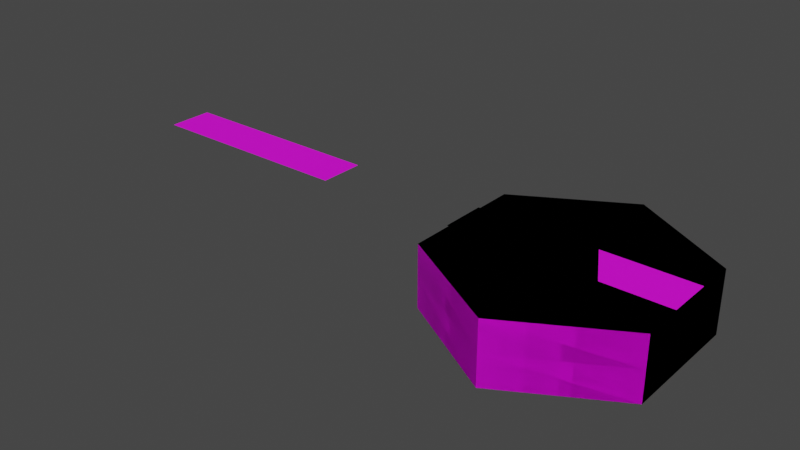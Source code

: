 # Source: Environment.blend  (saved by Blender 3.6.11; exported with 4.5.12 LTS)
import bpy
from mathutils import Matrix  # noqa: F401  (used for matrix-valued properties, if any)

bpy.ops.wm.read_factory_settings(use_empty=True)
scene = bpy.context.scene
scene.name = 'Scene'

# ---- collections
col_collection = bpy.data.collections.new('Collection'); scene.collection.children.link(col_collection)

# ---- images (referenced by path relative to the original .blend; pixels are not part of the script)
import os
ASSET_DIR = os.environ.get("B2B_ASSET_DIR", "")  # directory of the original .blend (textures are referenced by path, not embedded)
HERE = os.path.dirname(os.path.abspath(__file__))  # packed textures are extracted next to this script under _unpacked/

def load_image(name, relpath, width, height, colorspace="sRGB"):
    """Load a texture the original file referenced (path relative to the .blend, or extracted next to this script)."""
    p = next((c for c in (os.path.join(HERE, relpath), os.path.join(ASSET_DIR, relpath)) if relpath and os.path.exists(c)), "")
    if p:
        img = bpy.data.images.load(p, check_existing=True)
        img.name = name
    else:  # same state as the original file: an image datablock whose file is absent (Cycles renders it pink)
        img = bpy.data.images.new(name, width, height)
        img.source = "FILE"
        img.filepath = "//" + (relpath or name)
    img.colorspace_settings.name = colorspace
    return img
img_atlas_psd_001 = load_image('Atlas.psd.001', 'Atlas.psd', 1024, 1024, 'sRGB')
img_turnroad_psd = load_image('TurnRoad.psd', 'TurnRoad.psd', 1024, 1024, 'sRGB')
img_directroad_psd = load_image('DirectRoad.psd', 'DirectRoad.psd', 1024, 1024, 'sRGB')
img_endroad_psd = load_image('EndRoad.psd', 'EndRoad.psd', 1024, 1024, 'sRGB')

# ---- materials (node trees are filled in below, after node groups)
mat_atlas = bpy.data.materials.new('Atlas')
mat_atlas.use_transparent_shadow = False
mat_turnroad = bpy.data.materials.new('TurnRoad')
mat_turnroad.use_transparent_shadow = False
mat_straightroad = bpy.data.materials.new('StraightRoad')
mat_straightroad.use_transparent_shadow = False
mat_endroad = bpy.data.materials.new('EndRoad')
mat_endroad.use_transparent_shadow = False

# ---- material node trees
mat_atlas.use_nodes = True; mat_atlas.node_tree.nodes.clear()
_N = mat_atlas.node_tree.nodes; _L = mat_atlas.node_tree.links
n0 = _N.new('ShaderNodeBsdfPrincipled'); n0.name = 'Principled BSDF'; n0.location = (10, 300)
n0.distribution = 'GGX'
n0.subsurface_method = 'RANDOM_WALK_SKIN'
n0.inputs[3].default_value = 1.45
n0.inputs[27].default_value = (0.0, 0.0, 0.0, 1.0)
n0.inputs[28].default_value = 1.0
n1 = _N.new('ShaderNodeOutputMaterial'); n1.name = 'Material Output'; n1.location = (300, 300)
n2 = _N.new('ShaderNodeTexImage'); n2.name = 'Image Texture'; n2.location = (-280, 260)
n2.image = img_atlas_psd_001
_L.new(n0.outputs[0], n1.inputs[0])
_L.new(n2.outputs[0], n0.inputs[0])
n1.is_active_output = True
mat_turnroad.use_nodes = True; mat_turnroad.node_tree.nodes.clear()
_N = mat_turnroad.node_tree.nodes; _L = mat_turnroad.node_tree.links
n0 = _N.new('ShaderNodeBsdfPrincipled'); n0.name = 'Principled BSDF'; n0.location = (10, 300)
n0.distribution = 'GGX'
n0.subsurface_method = 'RANDOM_WALK_SKIN'
n0.inputs[3].default_value = 1.45
n0.inputs[27].default_value = (0.0, 0.0, 0.0, 1.0)
n0.inputs[28].default_value = 1.0
n1 = _N.new('ShaderNodeOutputMaterial'); n1.name = 'Material Output'; n1.location = (300, 300)
n2 = _N.new('ShaderNodeTexImage'); n2.name = 'Image Texture'; n2.location = (-280, 260)
n2.image = img_turnroad_psd
_L.new(n0.outputs[0], n1.inputs[0])
_L.new(n2.outputs[0], n0.inputs[0])
n1.is_active_output = True
mat_straightroad.use_nodes = True; mat_straightroad.node_tree.nodes.clear()
_N = mat_straightroad.node_tree.nodes; _L = mat_straightroad.node_tree.links
n0 = _N.new('ShaderNodeBsdfPrincipled'); n0.name = 'Principled BSDF'; n0.location = (10, 300)
n0.distribution = 'GGX'
n0.subsurface_method = 'RANDOM_WALK_SKIN'
n0.inputs[3].default_value = 1.45
n0.inputs[27].default_value = (0.0, 0.0, 0.0, 1.0)
n0.inputs[28].default_value = 1.0
n1 = _N.new('ShaderNodeOutputMaterial'); n1.name = 'Material Output'; n1.location = (300, 300)
n2 = _N.new('ShaderNodeTexImage'); n2.name = 'Image Texture'; n2.location = (-280, 260)
n2.image = img_directroad_psd
_L.new(n0.outputs[0], n1.inputs[0])
_L.new(n2.outputs[0], n0.inputs[0])
n1.is_active_output = True
mat_endroad.use_nodes = True; mat_endroad.node_tree.nodes.clear()
_N = mat_endroad.node_tree.nodes; _L = mat_endroad.node_tree.links
n0 = _N.new('ShaderNodeBsdfPrincipled'); n0.name = 'Principled BSDF'; n0.location = (10, 300)
n0.distribution = 'GGX'
n0.subsurface_method = 'RANDOM_WALK_SKIN'
n0.inputs[3].default_value = 1.45
n0.inputs[27].default_value = (0.0, 0.0, 0.0, 1.0)
n0.inputs[28].default_value = 1.0
n1 = _N.new('ShaderNodeOutputMaterial'); n1.name = 'Material Output'; n1.location = (300, 300)
n2 = _N.new('ShaderNodeTexImage'); n2.name = 'Image Texture'; n2.location = (-280, 260)
n2.image = img_endroad_psd
_L.new(n0.outputs[0], n1.inputs[0])
_L.new(n2.outputs[0], n0.inputs[0])
n1.is_active_output = True

# ---- world
world_world = bpy.data.worlds.new('World'); scene.world = world_world
world_world.use_nodes = True; world_world.node_tree.nodes.clear()
_N = world_world.node_tree.nodes; _L = world_world.node_tree.links
n0 = _N.new('ShaderNodeOutputWorld'); n0.name = 'World Output'; n0.location = (300, 300)
n1 = _N.new('ShaderNodeBackground'); n1.name = 'Background'; n1.location = (10, 300)
n1.inputs[0].default_value = (0.05088, 0.05088, 0.05088, 1.0)
_L.new(n1.outputs[0], n0.inputs[0])
n0.is_active_output = True
world_world.color = (0.05088, 0.05088, 0.05088)
world_world.use_sun_shadow = False
world_world.sun_shadow_jitter_overblur = 0.0

# ---- meshes
me_circle_003 = bpy.data.meshes.new('Circle.003')
me_circle_003.from_pydata([(0.0, 1.0, 0.0), (-0.866, 0.5, 0.0), (-0.866, -0.5, 0.0), (0.0, -1.0, 0.0), (0.866, -0.5, 0.0), (0.866, 0.5, 0.0), (-0.866, 0.5, -0.5), (0.0, 1.0, -0.5), (-0.866, -0.5, -0.5), (0.0, -1.0, -0.5), (0.866, -0.5, -0.5), (0.866, 0.5, -0.5), (0.866, -0.5, -0.25), (0.0, -1.0, -0.25), (-0.866, -0.5, -0.25), (-0.866, 0.5, -0.25), (0.866, 0.5, -0.25), (0.0, 1.0, -0.25)], [], [(1, 2, 3, 4, 5, 0), (6, 7, 11, 10, 9, 8), (13, 9, 10, 12), (15, 6, 8, 14), (12, 10, 11, 16), (14, 8, 9, 13), (17, 7, 6, 15), (16, 11, 7, 17), (5, 16, 17, 0), (0, 17, 15, 1), (2, 14, 13, 3), (4, 12, 16, 5), (1, 15, 14, 2), (3, 13, 12, 4)])
_uv = me_circle_003.uv_layers.new(name='UVMap')
_uv.uv.foreach_set('vector', [0.1059, 0.9081, 0.1059, 0.9081, 0.1059, 0.9081, 0.1059, 0.9081, 0.1059, 0.9081, 0.1059, 0.9081, 0.07624, 0.9926, 0.07624, 0.9926, 0.07624, 0.9926, 0.07624, 0.9926, 0.07624, 0.9926, 0.07624, 0.9926, 0.04733, 0.9965, 0.04733, 0.9965, 0.04733, 0.9965, 0.04733, 0.9965, 0.04733, 0.9965, 0.04733, 0.9965, 0.04733, 0.9965, 0.04733, 0.9965, 0.04733, 0.9965, 0.04733, 0.9965, 0.04733, 0.9965, 0.04733, 0.9965, 0.04733, 0.9965, 0.04733, 0.9965, 0.04733, 0.9965, 0.04733, 0.9965, 0.04733, 0.9965, 0.04733, 0.9965, 0.04733, 0.9965, 0.04733, 0.9965, 0.04733, 0.9965, 0.04733, 0.9965, 0.04733, 0.9965, 0.04733, 0.9965, 0.09117, 0.91, 0.09101, 0.9951, 0.09101, 0.9951, 0.09117, 0.91, 0.09117, 0.91, 0.09101, 0.9951, 0.09101, 0.9951, 0.09117, 0.91, 0.09117, 0.91, 0.09101, 0.9951, 0.09101, 0.9951, 0.09117, 0.91, 0.09117, 0.91, 0.09101, 0.9951, 0.09101, 0.9951, 0.09117, 0.91, 0.09117, 0.91, 0.09101, 0.9951, 0.09101, 0.9951, 0.09117, 0.91, 0.09117, 0.91, 0.09101, 0.9951, 0.09101, 0.9951, 0.09117, 0.91])
me_circle_003.materials.append(mat_atlas)
me_circle_003.update()
me_circle_004 = bpy.data.meshes.new('Circle.004')
me_circle_004.from_pydata([(0.0, 1.0, 0.0), (-0.866, 0.5, 0.0), (-0.866, -0.5, 0.0), (0.0, -1.0, 0.0), (0.866, -0.5, 0.0), (0.866, 0.5, 0.0), (-0.866, 0.5, -0.5), (0.0, 1.0, -0.5), (-0.866, -0.5, -0.5), (0.0, -1.0, -0.5), (0.866, -0.5, -0.5), (0.866, 0.5, -0.5)], [], [(1, 2, 3, 4, 5, 0), (6, 7, 11, 10, 9, 8), (3, 9, 10, 4), (1, 6, 8, 2), (4, 10, 11, 5), (2, 8, 9, 3), (0, 7, 6, 1), (5, 11, 7, 0)])
_uv = me_circle_004.uv_layers.new(name='UVMap')
_uv.uv.foreach_set('vector', [0.1651, 0.9615, 0.1651, 0.8866, 0.23, 0.8491, 0.2949, 0.8866, 0.2949, 0.9615, 0.23, 0.999, 0.3474, 0.9472, 0.3875, 0.9703, 0.4275, 0.9472, 0.4275, 0.9009, 0.3875, 0.8778, 0.3474, 0.9009, 0.3875, 0.8778, 0.3875, 0.8778, 0.4275, 0.9009, 0.4275, 0.9009, 0.3474, 0.9472, 0.3474, 0.9472, 0.3474, 0.9009, 0.3474, 0.9009, 0.4275, 0.9009, 0.4275, 0.9009, 0.4275, 0.9472, 0.4275, 0.9472, 0.3474, 0.9009, 0.3474, 0.9009, 0.3875, 0.8778, 0.3875, 0.8778, 0.3875, 0.9703, 0.3875, 0.9703, 0.3474, 0.9472, 0.3474, 0.9472, 0.4275, 0.9472, 0.4275, 0.9472, 0.3875, 0.9703, 0.3875, 0.9703])
me_circle_004.materials.append(mat_atlas)
me_circle_004.update()
me_circle_006 = bpy.data.meshes.new('Circle.006')
me_circle_006.from_pydata([(0.2669, -0.8459, 0.01252), (0.5992, -0.6541, 0.01252), (0.5102, -0.5, 0.01252), (0.06714, -0.5, 0.01252), (0.1158, 0.1831, 0.01252), (0.3273, -0.1831, 0.01252), (-0.866, 0.1831, 0.01252), (-0.866, -0.1831, 0.01252), (-0.1158, -0.1831, 0.01252), (-0.3273, 0.1831, 0.01252), (-0.6831, 0.1831, 0.01252), (-0.4716, -0.1831, 0.01252)], [], [(2, 3, 0, 1), (5, 8, 3, 2), (6, 7, 11, 10), (5, 4, 9, 8), (8, 9, 10, 11)])
_uv = me_circle_006.uv_layers.new(name='UVMap')
_uv.uv.foreach_set('vector', [0.736, 0.293, 0.5665, 0.293, 0.6429, 0.1519, 0.77, 0.2302, 0.666, 0.4223, 0.4879, 0.4124, 0.5665, 0.293, 0.736, 0.293, 0.2095, 0.5717, 0.2095, 0.4223, 0.3604, 0.4223, 0.2794, 0.5717, 0.666, 0.4223, 0.5851, 0.5717, 0.4156, 0.5717, 0.4879, 0.4124, 0.4879, 0.4124, 0.4156, 0.5717, 0.2794, 0.5717, 0.3604, 0.4223])
me_circle_006.materials.append(mat_turnroad)
me_circle_006.update()
me_circle_007 = bpy.data.meshes.new('Circle.007')
me_circle_007.from_pydata([(0.1158, 0.1831, 0.01252), (0.3273, -0.1831, 0.01252), (0.4716, 0.1831, 0.01252), (0.6831, -0.1831, 0.01252), (-0.866, 0.1831, 0.01252), (-0.866, -0.1831, 0.01252), (0.866, -0.1831, 0.01252), (0.866, 0.1831, 0.01252), (-0.1158, -0.1831, 0.01252), (-0.3273, 0.1831, 0.01252), (-0.6831, 0.1831, 0.01252), (-0.4716, -0.1831, 0.01252)], [], [(4, 5, 11, 10), (1, 0, 9, 8), (3, 2, 0, 1), (8, 9, 10, 11), (6, 7, 2, 3)])
_uv = me_circle_007.uv_layers.new(name='UVMap')
_uv.uv.foreach_set('vector', [0.2734, 0.5717, 0.2734, 0.4223, 0.3892, 0.4223, 0.3271, 0.5717, 0.6238, 0.4223, 0.5617, 0.5717, 0.4316, 0.5717, 0.4937, 0.4223, 0.7283, 0.4223, 0.6662, 0.5717, 0.5617, 0.5717, 0.6238, 0.4223, 0.4937, 0.4223, 0.4316, 0.5717, 0.3271, 0.5717, 0.3892, 0.4223, 0.7821, 0.4223, 0.7821, 0.5717, 0.6662, 0.5717, 0.7283, 0.4223])
me_circle_007.materials.append(mat_straightroad)
me_circle_007.update()
me_circle_008 = bpy.data.meshes.new('Circle.008')
me_circle_008.from_pydata([(0.2669, -0.8459, 0.01252), (0.5992, -0.6541, 0.01252), (0.5102, -0.5, 0.01252), (0.06714, -0.5, 0.01252), (0.1158, 0.1831, 0.01252), (0.3273, -0.1831, 0.01252), (-0.1158, -0.1831, 0.01252), (-0.3273, 0.1831, 0.01252)], [], [(2, 3, 0, 1), (5, 6, 3, 2), (5, 4, 7, 6)])
_uv = me_circle_008.uv_layers.new(name='UVMap')
_uv.uv.foreach_set('vector', [0.7374, 0.293, 0.5679, 0.293, 0.6443, 0.1519, 0.7715, 0.2302, 0.6674, 0.4223, 0.4871, 0.413, 0.5679, 0.293, 0.7374, 0.293, 0.6674, 0.4223, 0.5865, 0.5717, 0.417, 0.5717, 0.4871, 0.413])
me_circle_008.materials.append(mat_turnroad)
me_circle_008.update()
me_circle_009 = bpy.data.meshes.new('Circle.009')
me_circle_009.from_pydata([(0.1158, 0.1831, 0.01252), (0.3273, -0.1831, 0.01252), (0.4716, 0.1831, 0.01252), (0.6831, -0.1831, 0.01252), (-0.866, 0.1831, 0.01252), (-0.866, -0.1831, 0.01252), (0.866, -0.1831, 0.01252), (0.866, 0.1831, 0.01252), (-0.1158, -0.1831, 0.01252), (-0.3273, 0.1831, 0.01252), (-0.6831, 0.1831, 0.01252), (-0.4716, -0.1831, 0.01252)], [], [(4, 5, 11, 10), (1, 0, 9, 8), (3, 2, 0, 1), (8, 9, 10, 11), (6, 7, 2, 3)])
_uv = me_circle_009.uv_layers.new(name='UVMap')
_uv.uv.foreach_set('vector', [0.2734, 0.5717, 0.2734, 0.4223, 0.3892, 0.4223, 0.3271, 0.5717, 0.6238, 0.4223, 0.5617, 0.5717, 0.4316, 0.5717, 0.4937, 0.4223, 0.7283, 0.4223, 0.6662, 0.5717, 0.5617, 0.5717, 0.6238, 0.4223, 0.4937, 0.4223, 0.4316, 0.5717, 0.3271, 0.5717, 0.3892, 0.4223, 0.7821, 0.4223, 0.7821, 0.5717, 0.6662, 0.5717, 0.7283, 0.4223])
me_circle_009.materials.append(mat_endroad)
me_circle_009.update()

# ---- objects
ob_grass_floor = bpy.data.objects.new('Grass_Floor', me_circle_003)
ob_stone_floor = bpy.data.objects.new('Stone_Floor', me_circle_004)
ob_grass_floor_path_fullturn = bpy.data.objects.new('Grass_Floor_Path_FullTurn', me_circle_006)
ob_grass_floor_path_directroad = bpy.data.objects.new('Grass_Floor_Path_DirectRoad', me_circle_007)
ob_grass_floor_path_turn = bpy.data.objects.new('Grass_Floor_Path_Turn', me_circle_008)
ob_grass_floor_path_end = bpy.data.objects.new('Grass_Floor_Path_End', me_circle_009)

# ---- transforms, parenting, visibility, modifiers, constraints
ob_grass_floor.location = (0.0, 0.0, 0.0)
ob_stone_floor.location = (0.0, 0.0, 0.0)
ob_grass_floor_path_fullturn.location = (0.0, 0.0, 0.0)
ob_grass_floor_path_directroad.location = (-2.876, 0.0, 0.0)
ob_grass_floor_path_turn.location = (0.0, 0.0, 0.0)
ob_grass_floor_path_end.location = (0.0, 0.0, 0.0)

# ---- collection membership
col_collection.objects.link(ob_grass_floor)
col_collection.objects.link(ob_stone_floor)
col_collection.objects.link(ob_grass_floor_path_fullturn)
col_collection.objects.link(ob_grass_floor_path_directroad)
col_collection.objects.link(ob_grass_floor_path_turn)
col_collection.objects.link(ob_grass_floor_path_end)

# ---- scene / render settings (as saved in the file)
scene.frame_start = 1; scene.frame_end = 250; scene.frame_set(1)
scene.render.engine = 'BLENDER_EEVEE_NEXT'
scene.cycles.sampling_pattern = 'TABULATED_SOBOL'
scene.view_settings.view_transform = 'Filmic'
bpy.context.view_layer.update()

# ---- added for rendering (the .blend has no active camera and no usable light): camera, sun
cam_auto = bpy.data.cameras.new('AutoCamera')
cam_auto.lens = 50.0
cam_auto.sensor_width = 36.0
cam_auto.clip_end = 1000.0
ob_auto_camera = bpy.data.objects.new('AutoCamera', cam_auto)
scene.collection.objects.link(ob_auto_camera)
ob_auto_camera.location = (3.2339, -5.60635, 3.49383)
ob_auto_camera.rotation_euler = (1.09748, -7.21219e-08, 0.694738)
scene.camera = ob_auto_camera
light_auto_sun = bpy.data.lights.new('AutoSun', 'SUN')
light_auto_sun.energy = 3.0
light_auto_sun.angle = 0.0523599
ob_auto_sun = bpy.data.objects.new('AutoSun', light_auto_sun)
scene.collection.objects.link(ob_auto_sun)
ob_auto_sun.rotation_euler = (0.872665, 0.174533, 0.523599)
bpy.context.view_layer.update()
